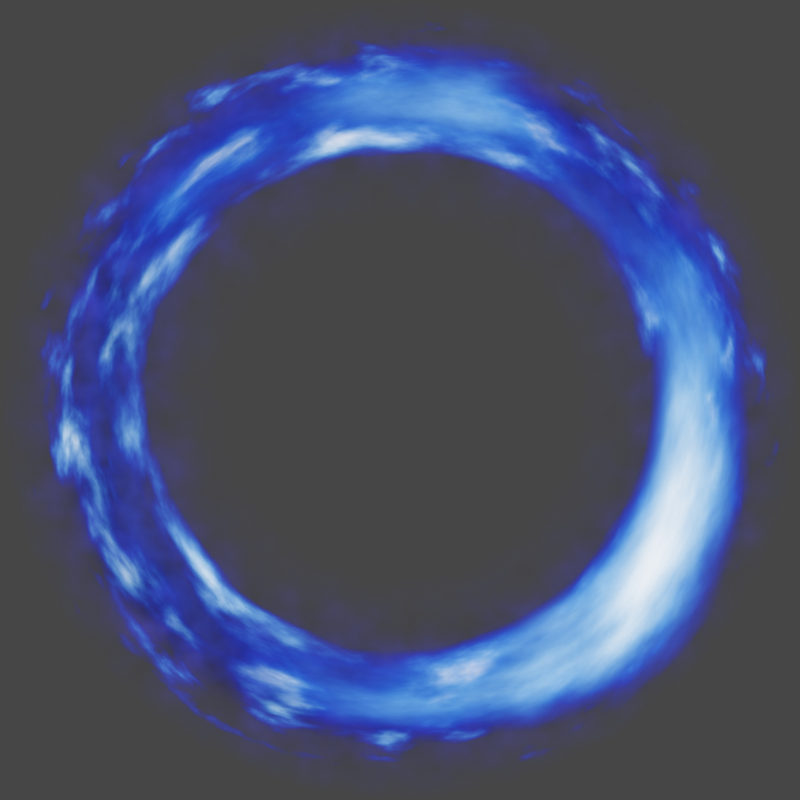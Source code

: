 # Source: niven_smoke_ring.blend  (saved by Blender 3.2.14; exported with 4.5.12 LTS)
import bpy
from mathutils import Matrix  # noqa: F401  (used for matrix-valued properties, if any)

bpy.ops.wm.read_factory_settings(use_empty=True)
scene = bpy.context.scene
scene.name = 'Scene'

# ---- collections
col_collection = bpy.data.collections.new('Collection'); scene.collection.children.link(col_collection)

# ---- materials (node trees are filled in below, after node groups)
mat_material_001 = bpy.data.materials.new('Material.001')
mat_material_002 = bpy.data.materials.new('Material.002')
mat_material_003 = bpy.data.materials.new('Material.003')
mat_material_006 = bpy.data.materials.new('Material.006')

# ---- material node trees
mat_material_001.use_nodes = True; mat_material_001.node_tree.nodes.clear()
_N = mat_material_001.node_tree.nodes; _L = mat_material_001.node_tree.links
n0 = _N.new('ShaderNodeMath'); n0.name = 'Math.001'; n0.location = (361, 101)
n0.operation = 'MULTIPLY'
n0.inputs[1].default_value = 2.0
n1 = _N.new('ShaderNodeMix'); n1.name = 'Mix.002'; n1.location = (336, 466)
n1.data_type = 'RGBA'
n1.blend_type = 'MULTIPLY'
n1.inputs[0].default_value = 0.6375
n2 = _N.new('ShaderNodeTexNoise'); n2.name = 'Noise Texture.004'; n2.location = (-59, 268)
n2.inputs[2].default_value = 10.0
n3 = _N.new('ShaderNodeOutputMaterial'); n3.name = 'Material Output'; n3.location = (2379, 205)
n4 = _N.new('ShaderNodeEmission'); n4.name = 'Emission'; n4.location = (1866, 40)
n5 = _N.new('ShaderNodeMath'); n5.name = 'Math.002'; n5.location = (1496, 21)
n5.operation = 'MULTIPLY'
n6 = _N.new('ShaderNodeMix'); n6.name = 'Mix.003'; n6.location = (1426, -249)
n6.data_type = 'RGBA'
n6.inputs[6].default_value = (0.04349, 0.0, 0.2698, 1.0)
n6.inputs[7].default_value = (0.0, 0.03087, 0.3391, 1.0)
n7 = _N.new('ShaderNodeBsdfTransparent'); n7.name = 'Transparent BSDF'; n7.location = (1614, 174)
n8 = _N.new('ShaderNodeMixShader'); n8.name = 'Mix Shader'; n8.location = (2108, 238)
n9 = _N.new('ShaderNodeValToRGB'); n9.name = 'ColorRamp'; n9.location = (777, -366)
while len(n9.color_ramp.elements) > 1: n9.color_ramp.elements.remove(n9.color_ramp.elements[-1])
n9.color_ramp.elements[0].position = 0.0; n9.color_ramp.elements[0].color = (0.0, 0.0, 0.0, 1.0)
_e = n9.color_ramp.elements.new(0.1386); _e.color = (0.314, 0.314, 0.314, 1.0)
_e = n9.color_ramp.elements.new(1.0); _e.color = (1.0, 1.0, 1.0, 1.0)
n10 = _N.new('ShaderNodeMath'); n10.name = 'Math'; n10.location = (138, 31)
n10.operation = 'POWER'
n10.inputs[1].default_value = 2.0
n11 = _N.new('ShaderNodeTexNoise'); n11.name = 'Noise Texture'; n11.location = (-59, 20)
n11.inputs[2].default_value = 20.0
n12 = _N.new('ShaderNodeTexCoord'); n12.name = 'Texture Coordinate'; n12.location = (-979, 116)
n13 = _N.new('ShaderNodeTexGradient'); n13.name = 'Gradient Texture.001'; n13.location = (-512, -240)
n13.gradient_type = 'SPHERICAL'
n14 = _N.new('ShaderNodeTexGradient'); n14.name = 'Gradient Texture'; n14.location = (-551, 165)
n14.gradient_type = 'SPHERICAL'
n15 = _N.new('ShaderNodeMapping'); n15.name = 'Mapping'; n15.location = (-759, 97)
n15.inputs[3].default_value = (0.2, 0.2, 1.0)
n16 = _N.new('ShaderNodeFloatCurve'); n16.name = 'Float Curve'; n16.location = (-138, 609)
_c = n16.mapping.curves[0]
while len(_c.points) > 2: _c.points.remove(_c.points[-1])
_c.points[0].location = (0.0, 0.0); _c.points[0].handle_type = 'AUTO'
_c.points[1].location = (0.12273, 0.25313); _c.points[1].handle_type = 'AUTO'
_p = _c.points.new(0.24545, 0.92187); _p.handle_type = 'AUTO_CLAMPED'
_p = _c.points.new(0.36364, 0.26562); _p.handle_type = 'AUTO'
_p = _c.points.new(0.56136, 0.0); _p.handle_type = 'AUTO'
_p = _c.points.new(1.0, 0.0); _p.handle_type = 'VECTOR'
n16.mapping.update()
n17 = _N.new('ShaderNodeTexMagic'); n17.name = 'Magic Texture'; n17.location = (195, -417)
n17.inputs[1].default_value = 4.3
n17.inputs[2].default_value = 0.1
n18 = _N.new('ShaderNodeMix'); n18.name = 'Mix.001'; n18.location = (-207, -255)
n18.data_type = 'RGBA'
n18.inputs[0].default_value = 0.125
n19 = _N.new('ShaderNodeMapRange'); n19.name = 'Map Range'; n19.location = (567, -101)
n19.interpolation_type = 'SMOOTHSTEP'
n19.inputs[3].default_value = 2.0
n19.inputs[4].default_value = 2.0
_L.new(n8.outputs[0], n3.inputs[0])
_L.new(n4.outputs[0], n8.inputs[2])
_L.new(n7.outputs[0], n8.inputs[1])
_L.new(n15.outputs[0], n14.inputs[0])
_L.new(n12.outputs[3], n15.inputs[0])
_L.new(n1.outputs[2], n8.inputs[0])
_L.new(n14.outputs[1], n16.inputs[1])
_L.new(n17.outputs[1], n9.inputs[0])
_L.new(n18.outputs[2], n17.inputs[0])
_L.new(n11.outputs[0], n10.inputs[0])
_L.new(n10.outputs[0], n0.inputs[0])
_L.new(n15.outputs[0], n13.inputs[0])
_L.new(n13.outputs[0], n18.inputs[6])
_L.new(n16.outputs[0], n1.inputs[6])
_L.new(n2.outputs[0], n1.inputs[7])
_L.new(n6.outputs[2], n4.inputs[0])
_L.new(n19.outputs[0], n5.inputs[1])
_L.new(n9.outputs[0], n6.inputs[0])
_L.new(n0.outputs[0], n5.inputs[0])
_L.new(n5.outputs[0], n4.inputs[1])
_L.new(n18.outputs[2], n19.inputs[0])
n3.is_active_output = True
mat_material_002.use_nodes = True; mat_material_002.node_tree.nodes.clear()
_N = mat_material_002.node_tree.nodes; _L = mat_material_002.node_tree.links
n0 = _N.new('ShaderNodeOutputMaterial'); n0.name = 'Material Output'; n0.location = (2599, 300)
n1 = _N.new('ShaderNodeMixShader'); n1.name = 'Mix Shader'; n1.location = (2401, 244)
n2 = _N.new('ShaderNodeValToRGB'); n2.name = 'ColorRamp.001'; n2.location = (254, -435)
while len(n2.color_ramp.elements) > 1: n2.color_ramp.elements.remove(n2.color_ramp.elements[-1])
n2.color_ramp.elements[0].position = 0.5932; n2.color_ramp.elements[0].color = (0.0, 0.0, 0.0, 1.0)
_e = n2.color_ramp.elements.new(1.0); _e.color = (1.0, 1.0, 1.0, 1.0)
n3 = _N.new('ShaderNodeTexGradient'); n3.name = 'Gradient Texture'; n3.location = (-647, 86)
n3.gradient_type = 'SPHERICAL'
n4 = _N.new('ShaderNodeTexCoord'); n4.name = 'Texture Coordinate'; n4.location = (-1302, 44)
n5 = _N.new('ShaderNodeMapping'); n5.name = 'Mapping'; n5.location = (-968, 105)
n5.inputs[3].default_value = (0.2, 0.2, 1.0)
n6 = _N.new('ShaderNodeVectorMath'); n6.name = 'Vector Math.001'; n6.location = (-893, -272)
n6.operation = 'ABSOLUTE'
n7 = _N.new('ShaderNodeVectorMath'); n7.name = 'Vector Math.002'; n7.location = (-633, -234)
n7.operation = 'LENGTH'
n8 = _N.new('ShaderNodeTexNoise'); n8.name = 'Noise Texture'; n8.location = (-99, 15)
n8.inputs[2].default_value = 30.0
n8.inputs[3].default_value = 32.0
n9 = _N.new('ShaderNodeMapRange'); n9.name = 'Map Range'; n9.location = (559, -327)
n9.inputs[4].default_value = 10.0
n10 = _N.new('ShaderNodeMath'); n10.name = 'Math'; n10.location = (800, -170)
n10.operation = 'MULTIPLY'
n11 = _N.new('ShaderNodeEmission'); n11.name = 'Emission'; n11.location = (2117, -143)
n12 = _N.new('ShaderNodeBsdfTransparent'); n12.name = 'Transparent BSDF'; n12.location = (1343, 167)
n13 = _N.new('ShaderNodeMath'); n13.name = 'Math.001'; n13.location = (1041, 41)
n13.operation = 'DIVIDE'
n13.inputs[1].default_value = 3.0
n14 = _N.new('ShaderNodeTexNoise'); n14.name = 'Noise Texture.002'; n14.location = (1338, 41)
n14.inputs[2].default_value = 2.0
n15 = _N.new('ShaderNodeValToRGB'); n15.name = 'ColorRamp.002'; n15.location = (1616, 30)
while len(n15.color_ramp.elements) > 1: n15.color_ramp.elements.remove(n15.color_ramp.elements[-1])
n15.color_ramp.elements[0].position = 0.0; n15.color_ramp.elements[0].color = (1.0, 0.3486, 0.0, 1.0)
_e = n15.color_ramp.elements.new(0.5432); _e.color = (1.0, 0.005375, 0.0, 1.0)
_e = n15.color_ramp.elements.new(0.9386); _e.color = (1.0, 1.0, 1.0, 1.0)
n16 = _N.new('ShaderNodeFloatCurve'); n16.name = 'Float Curve'; n16.location = (-91, 543)
_c = n16.mapping.curves[0]
while len(_c.points) > 2: _c.points.remove(_c.points[-1])
_c.points[0].location = (0.0, 0.0); _c.points[0].handle_type = 'AUTO'
_c.points[1].location = (0.025, 0.0); _c.points[1].handle_type = 'AUTO'
_p = _c.points.new(0.11136, 0.09688); _p.handle_type = 'AUTO'
_p = _c.points.new(0.20455, 0.29687); _p.handle_type = 'AUTO_CLAMPED'
_p = _c.points.new(0.35909, 0.34687); _p.handle_type = 'AUTO'
_p = _c.points.new(0.54545, 0.27187); _p.handle_type = 'AUTO_CLAMPED'
_p = _c.points.new(0.575, 0.10625); _p.handle_type = 'AUTO'
_p = _c.points.new(0.64773, 0.075); _p.handle_type = 'AUTO'
_p = _c.points.new(1.0, 0.02813); _p.handle_type = 'VECTOR'
n16.mapping.update()
n17 = _N.new('ShaderNodeMapRange'); n17.name = 'Map Range.001'; n17.location = (-412, -154)
n17.inputs[2].default_value = 5.0
n17.inputs[3].default_value = 240.0
n17.inputs[4].default_value = 10.0
n18 = _N.new('ShaderNodeTexNoise'); n18.name = 'Noise Texture.001'; n18.location = (27, -294)
n18.inputs[3].default_value = 32.0
n19 = _N.new('ShaderNodeMath'); n19.name = 'Math.002'; n19.location = (-197, -329)
n19.operation = 'MULTIPLY'
n20 = _N.new('ShaderNodeTexNoise'); n20.name = 'Noise Texture.003'; n20.location = (-597, -449)
n20.inputs[2].default_value = 20.0
n21 = _N.new('ShaderNodeMapRange'); n21.name = 'Map Range.002'; n21.location = (-397, -435)
n21.inputs[3].default_value = 0.8
_L.new(n1.outputs[0], n0.inputs[0])
_L.new(n11.outputs[0], n1.inputs[2])
_L.new(n12.outputs[0], n1.inputs[1])
_L.new(n5.outputs[0], n3.inputs[0])
_L.new(n4.outputs[3], n5.inputs[0])
_L.new(n16.outputs[0], n1.inputs[0])
_L.new(n3.outputs[1], n16.inputs[1])
_L.new(n15.outputs[0], n11.inputs[0])
_L.new(n10.outputs[0], n11.inputs[1])
_L.new(n3.outputs[1], n8.inputs[0])
_L.new(n8.outputs[0], n10.inputs[0])
_L.new(n2.outputs[0], n9.inputs[0])
_L.new(n9.outputs[0], n10.inputs[1])
_L.new(n18.outputs[0], n2.inputs[0])
_L.new(n4.outputs[3], n6.inputs[0])
_L.new(n6.outputs[0], n7.inputs[0])
_L.new(n7.outputs[1], n17.inputs[0])
_L.new(n10.outputs[0], n13.inputs[0])
_L.new(n14.outputs[1], n15.inputs[0])
_L.new(n13.outputs[0], n14.inputs[0])
_L.new(n17.outputs[0], n19.inputs[0])
_L.new(n19.outputs[0], n18.inputs[2])
_L.new(n20.outputs[0], n21.inputs[0])
_L.new(n21.outputs[0], n19.inputs[1])
n0.is_active_output = True
mat_material_003.use_nodes = True; mat_material_003.node_tree.nodes.clear()
_N = mat_material_003.node_tree.nodes; _L = mat_material_003.node_tree.links
n0 = _N.new('ShaderNodeMath'); n0.name = 'Math.003'; n0.location = (-985, 164)
n0.operation = 'POWER'
n0.inputs[1].default_value = 2.0
n1 = _N.new('ShaderNodeMath'); n1.name = 'Math.002'; n1.location = (214, 66)
n1.operation = 'POWER'
n1.inputs[1].default_value = 0.9
n2 = _N.new('ShaderNodeMath'); n2.name = 'Math.001'; n2.location = (217, 237)
n2.operation = 'POWER'
n2.inputs[1].default_value = 3.0
n3 = _N.new('ShaderNodeOutputMaterial'); n3.name = 'Material Output'; n3.location = (1787, 300)
n4 = _N.new('ShaderNodeVectorMath'); n4.name = 'Vector Math.001'; n4.location = (-1425, 113)
n4.operation = 'LENGTH'
n5 = _N.new('ShaderNodeVectorMath'); n5.name = 'Vector Math'; n5.location = (-774, 294)
n5.operation = 'MULTIPLY'
n6 = _N.new('ShaderNodeMath'); n6.name = 'Math.006'; n6.location = (-334, 297)
n6.operation = 'MULTIPLY'
n7 = _N.new('NodeReroute'); n7.name = 'Reroute'; n7.location = (114, 141)
n7.width = 16
n7.socket_idname = 'NodeSocketFloat'
n8 = _N.new('ShaderNodeTexGradient'); n8.name = 'Gradient Texture'; n8.location = (-1351, 499)
n8.gradient_type = 'QUADRATIC_SPHERE'
n9 = _N.new('ShaderNodeMath'); n9.name = 'Math'; n9.location = (218, 419)
n9.operation = 'POWER'
n9.inputs[1].default_value = 4.8
n10 = _N.new('ShaderNodeMixShader'); n10.name = 'Mix Shader'; n10.location = (1567, 286)
n11 = _N.new('ShaderNodeMapRange'); n11.name = 'Map Range'; n11.location = (-94, 589)
n11.inputs[1].default_value = 0.4
n11.inputs[2].default_value = 0.7
n12 = _N.new('ShaderNodeBsdfTransparent'); n12.name = 'Transparent BSDF'; n12.location = (641, 227)
n13 = _N.new('ShaderNodeCombineColor'); n13.name = 'Combine RGB'; n13.location = (619, 104)
n14 = _N.new('ShaderNodeEmission'); n14.name = 'Emission'; n14.location = (985, 82)
n14.inputs[1].default_value = 5.0
n15 = _N.new('ShaderNodeFloatCurve'); n15.name = 'Float Curve'; n15.location = (-1023, 644)
_c = n15.mapping.curves[0]
while len(_c.points) > 2: _c.points.remove(_c.points[-1])
_c.points[0].location = (0.0, 0.0); _c.points[0].handle_type = 'AUTO'
_c.points[1].location = (0.15682, 1.0); _c.points[1].handle_type = 'AUTO'
_p = _c.points.new(0.28409, 0.00937); _p.handle_type = 'AUTO'
_p = _c.points.new(1.0, 0.0); _p.handle_type = 'VECTOR'
n15.mapping.update()
n16 = _N.new('ShaderNodeTexCoord'); n16.name = 'Texture Coordinate'; n16.location = (-1915, 275)
n17 = _N.new('ShaderNodeTexNoise'); n17.name = 'Noise Texture.001'; n17.location = (-565, 199)
n17.noise_dimensions = '4D'
n17.inputs[1].default_value = 3.6
n17.inputs[2].default_value = 1.9
n17.inputs[3].default_value = 64.0
n17.inputs[8].default_value = 0.2
_L.new(n10.outputs[0], n3.inputs[0])
_L.new(n7.outputs[0], n2.inputs[0])
_L.new(n7.outputs[0], n1.inputs[0])
_L.new(n7.outputs[0], n9.inputs[0])
_L.new(n11.outputs[0], n7.inputs[0])
_L.new(n5.outputs[0], n17.inputs[0])
_L.new(n16.outputs[3], n4.inputs[0])
_L.new(n16.outputs[3], n5.inputs[0])
_L.new(n0.outputs[0], n5.inputs[1])
_L.new(n16.outputs[3], n8.inputs[0])
_L.new(n17.outputs[0], n6.inputs[0])
_L.new(n15.outputs[0], n6.inputs[1])
_L.new(n8.outputs[1], n15.inputs[1])
_L.new(n6.outputs[0], n11.inputs[0])
_L.new(n4.outputs[1], n0.inputs[0])
_L.new(n2.outputs[0], n13.inputs[1])
_L.new(n13.outputs[0], n14.inputs[0])
_L.new(n9.outputs[0], n13.inputs[0])
_L.new(n1.outputs[0], n13.inputs[2])
_L.new(n12.outputs[0], n10.inputs[1])
_L.new(n11.outputs[0], n10.inputs[0])
_L.new(n14.outputs[0], n10.inputs[2])
n3.is_active_output = True
mat_material_006.use_nodes = True; mat_material_006.node_tree.nodes.clear()
_N = mat_material_006.node_tree.nodes; _L = mat_material_006.node_tree.links
n0 = _N.new('ShaderNodeMath'); n0.name = 'Math.003'; n0.location = (-985, 164)
n0.operation = 'POWER'
n0.inputs[1].default_value = 2.0
n1 = _N.new('ShaderNodeMath'); n1.name = 'Math.002'; n1.location = (214, 66)
n1.operation = 'POWER'
n1.inputs[1].default_value = 0.9
n2 = _N.new('ShaderNodeMath'); n2.name = 'Math.001'; n2.location = (217, 237)
n2.operation = 'POWER'
n2.inputs[1].default_value = 3.0
n3 = _N.new('ShaderNodeOutputMaterial'); n3.name = 'Material Output'; n3.location = (1787, 300)
n4 = _N.new('ShaderNodeVectorMath'); n4.name = 'Vector Math.001'; n4.location = (-1425, 113)
n4.operation = 'LENGTH'
n5 = _N.new('ShaderNodeVectorMath'); n5.name = 'Vector Math'; n5.location = (-774, 294)
n5.operation = 'MULTIPLY'
n6 = _N.new('ShaderNodeMath'); n6.name = 'Math.006'; n6.location = (-334, 297)
n6.operation = 'MULTIPLY'
n7 = _N.new('NodeReroute'); n7.name = 'Reroute'; n7.location = (114, 141)
n7.width = 16
n7.socket_idname = 'NodeSocketFloat'
n8 = _N.new('ShaderNodeTexGradient'); n8.name = 'Gradient Texture'; n8.location = (-1351, 499)
n8.gradient_type = 'QUADRATIC_SPHERE'
n9 = _N.new('ShaderNodeMath'); n9.name = 'Math'; n9.location = (218, 419)
n9.operation = 'POWER'
n9.inputs[1].default_value = 4.8
n10 = _N.new('ShaderNodeMixShader'); n10.name = 'Mix Shader'; n10.location = (1567, 286)
n11 = _N.new('ShaderNodeMapRange'); n11.name = 'Map Range'; n11.location = (-94, 589)
n11.inputs[1].default_value = 0.4
n11.inputs[2].default_value = 0.7
n12 = _N.new('ShaderNodeBsdfTransparent'); n12.name = 'Transparent BSDF'; n12.location = (641, 227)
n13 = _N.new('ShaderNodeCombineColor'); n13.name = 'Combine RGB'; n13.location = (619, 104)
n14 = _N.new('ShaderNodeEmission'); n14.name = 'Emission'; n14.location = (985, 82)
n14.inputs[1].default_value = 5.0
n15 = _N.new('ShaderNodeFloatCurve'); n15.name = 'Float Curve'; n15.location = (-1023, 644)
_c = n15.mapping.curves[0]
while len(_c.points) > 2: _c.points.remove(_c.points[-1])
_c.points[0].location = (0.0, 0.0); _c.points[0].handle_type = 'AUTO'
_c.points[1].location = (0.15682, 1.0); _c.points[1].handle_type = 'AUTO'
_p = _c.points.new(0.28409, 0.00937); _p.handle_type = 'AUTO'
_p = _c.points.new(1.0, 0.0); _p.handle_type = 'VECTOR'
n15.mapping.update()
n16 = _N.new('ShaderNodeTexCoord'); n16.name = 'Texture Coordinate'; n16.location = (-1915, 275)
n17 = _N.new('ShaderNodeTexNoise'); n17.name = 'Noise Texture.001'; n17.location = (-565, 199)
n17.noise_dimensions = '4D'
n17.inputs[1].default_value = 3.6
n17.inputs[2].default_value = 10.0
n17.inputs[3].default_value = 64.0
n17.inputs[8].default_value = 0.2
_L.new(n10.outputs[0], n3.inputs[0])
_L.new(n7.outputs[0], n2.inputs[0])
_L.new(n7.outputs[0], n1.inputs[0])
_L.new(n7.outputs[0], n9.inputs[0])
_L.new(n11.outputs[0], n7.inputs[0])
_L.new(n5.outputs[0], n17.inputs[0])
_L.new(n16.outputs[3], n4.inputs[0])
_L.new(n16.outputs[3], n5.inputs[0])
_L.new(n0.outputs[0], n5.inputs[1])
_L.new(n16.outputs[3], n8.inputs[0])
_L.new(n17.outputs[0], n6.inputs[0])
_L.new(n15.outputs[0], n6.inputs[1])
_L.new(n8.outputs[1], n15.inputs[1])
_L.new(n6.outputs[0], n11.inputs[0])
_L.new(n4.outputs[1], n0.inputs[0])
_L.new(n2.outputs[0], n13.inputs[1])
_L.new(n13.outputs[0], n14.inputs[0])
_L.new(n9.outputs[0], n13.inputs[0])
_L.new(n1.outputs[0], n13.inputs[2])
_L.new(n12.outputs[0], n10.inputs[1])
_L.new(n11.outputs[0], n10.inputs[0])
_L.new(n14.outputs[0], n10.inputs[2])
n3.is_active_output = True

# ---- world
world_world = bpy.data.worlds.new('World'); scene.world = world_world
world_world.use_nodes = True; world_world.node_tree.nodes.clear()
_N = world_world.node_tree.nodes; _L = world_world.node_tree.links
n0 = _N.new('ShaderNodeOutputWorld'); n0.name = 'World Output'; n0.location = (300, 300)
n1 = _N.new('ShaderNodeBackground'); n1.name = 'Background'; n1.location = (10, 300)
n1.inputs[0].default_value = (0.05088, 0.05088, 0.05088, 1.0)
_L.new(n1.outputs[0], n0.inputs[0])
n0.is_active_output = True
world_world.color = (0.05088, 0.05088, 0.05088)
world_world.use_sun_shadow = False
world_world.sun_shadow_jitter_overblur = 0.0

# ---- cameras
cam_camera = bpy.data.cameras.new('Camera')
cam_camera.type = 'ORTHO'
cam_camera.clip_end = 100.0
cam_camera.ortho_scale = 10.0

# ---- meshes
me_plane = bpy.data.meshes.new('Plane')
me_plane.from_pydata([(-5.0, -5.0, 0.0), (5.0, -5.0, 0.0), (-5.0, 5.0, 0.0), (5.0, 5.0, 0.0)], [], [(0, 1, 3, 2)])
_uv = me_plane.uv_layers.new(name='UVMap')
_uv.uv.foreach_set('vector', [0.0, 0.0, 1.0, 0.0, 1.0, 1.0, 0.0, 1.0])
me_plane.materials.append(mat_material_001)
me_plane.update()
me_plane_001 = bpy.data.meshes.new('Plane.001')
me_plane_001.from_pydata([(-5.0, -5.0, 0.0), (5.0, -5.0, 0.0), (-5.0, 5.0, 0.0), (5.0, 5.0, 0.0)], [], [(0, 1, 3, 2)])
_uv = me_plane_001.uv_layers.new(name='UVMap')
_uv.uv.foreach_set('vector', [0.0, 0.0, 1.0, 0.0, 1.0, 1.0, 0.0, 1.0])
me_plane_001.materials.append(mat_material_002)
me_plane_001.update()
me_plane_005 = bpy.data.meshes.new('Plane.005')
me_plane_005.from_pydata([(-1.0, -1.0, 0.0), (1.0, -1.0, 0.0), (-1.0, 1.0, 0.0), (1.0, 1.0, 0.0)], [], [(0, 1, 3, 2)])
_uv = me_plane_005.uv_layers.new(name='UVMap')
_uv.uv.foreach_set('vector', [0.0, 0.0, 1.0, 0.0, 1.0, 1.0, 0.0, 1.0])
me_plane_005.materials.append(mat_material_003)
me_plane_005.update()
me_plane_007 = bpy.data.meshes.new('Plane.007')
me_plane_007.from_pydata([(-1.0, -1.0, 0.0), (1.0, -1.0, 0.0), (-1.0, 1.0, 0.0), (1.0, 1.0, 0.0)], [], [(0, 1, 3, 2)])
_uv = me_plane_007.uv_layers.new(name='UVMap')
_uv.uv.foreach_set('vector', [0.0, 0.0, 1.0, 0.0, 1.0, 1.0, 0.0, 1.0])
me_plane_007.materials.append(mat_material_006)
me_plane_007.update()

# ---- objects
ob_camera = bpy.data.objects.new('Camera', cam_camera)
ob_plane = bpy.data.objects.new('Plane', me_plane)
ob_plane_001 = bpy.data.objects.new('Plane.001', me_plane_001)
ob_plane_005 = bpy.data.objects.new('Plane.005', me_plane_005)
ob_plane_002 = bpy.data.objects.new('Plane.002', me_plane_007)

# ---- transforms, parenting, visibility, modifiers, constraints
ob_camera.location = (0.0, 0.0, 5.0)
ob_camera.lock_rotations_4d = False
ob_camera.empty_display_type = 'ARROWS'
ob_camera.color = (0.0, 0.0, 0.0, 0.0)
ob_camera.display_type = 'WIRE'
ob_camera.lineart.crease_threshold = 0.0
ob_plane.location = (0.0, 0.0, 0.0)
ob_plane_001.location = (0.0, 0.0, 0.1)
ob_plane_001.hide_render = True
ob_plane_005.location = (0.0, 0.0, 0.5)
ob_plane_005.rotation_euler = (0.0, -0.0, -4.354)
ob_plane_005.scale = (5.71, 5.71, 5.71)
ob_plane_002.location = (0.0, 0.0, -0.4)
ob_plane_002.rotation_euler = (0.0, -0.0, -2.653)
ob_plane_002.scale = (5.75, 5.75, 5.75)

# ---- collection membership
col_collection.objects.link(ob_camera)
col_collection.objects.link(ob_plane)
col_collection.objects.link(ob_plane_001)
col_collection.objects.link(ob_plane_005)
col_collection.objects.link(ob_plane_002)

# ---- scene / render settings (as saved in the file)
scene.camera = ob_camera
scene.frame_start = 1; scene.frame_end = 250; scene.frame_set(1)
scene.render.engine = 'CYCLES'
scene.render.image_settings.compression = 50
scene.render.resolution_x = 4600
scene.render.resolution_y = 4600
scene.render.film_transparent = True
scene.cycles.sampling_pattern = 'TABULATED_SOBOL'
scene.cycles.adaptive_threshold = 0.1
scene.cycles.use_light_tree = False
scene.view_settings.view_transform = 'Filmic'
bpy.context.view_layer.update()
